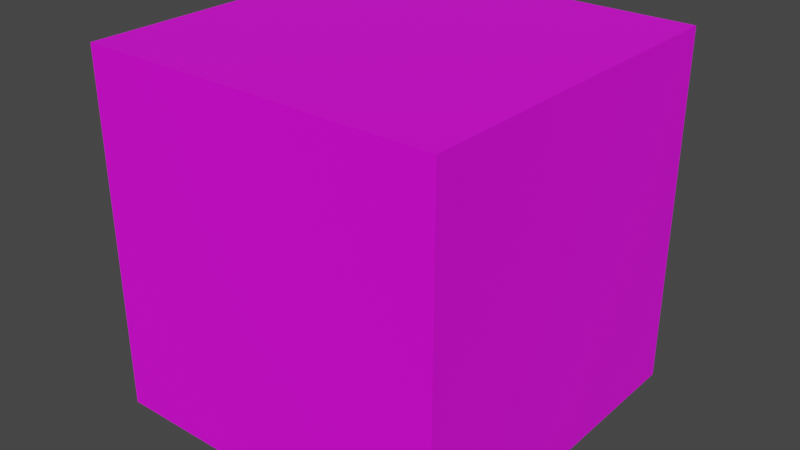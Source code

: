 # Source: LowpolyStartset.blend  (saved by Blender 3.2.14; exported with 4.5.12 LTS)
import bpy
from mathutils import Matrix  # noqa: F401  (used for matrix-valued properties, if any)

bpy.ops.wm.read_factory_settings(use_empty=True)
scene = bpy.context.scene
scene.name = 'Scene'

# ---- collections
col_collection = bpy.data.collections.new('Collection'); scene.collection.children.link(col_collection)

# ---- images (referenced by path relative to the original .blend; pixels are not part of the script)
import os
ASSET_DIR = os.environ.get("B2B_ASSET_DIR", "")  # directory of the original .blend (textures are referenced by path, not embedded)
HERE = os.path.dirname(os.path.abspath(__file__))  # packed textures are extracted next to this script under _unpacked/

def load_image(name, relpath, width, height, colorspace="sRGB"):
    """Load a texture the original file referenced (path relative to the .blend, or extracted next to this script)."""
    p = next((c for c in (os.path.join(HERE, relpath), os.path.join(ASSET_DIR, relpath)) if relpath and os.path.exists(c)), "")
    if p:
        img = bpy.data.images.load(p, check_existing=True)
        img.name = name
    else:  # same state as the original file: an image datablock whose file is absent (Cycles renders it pink)
        img = bpy.data.images.new(name, width, height)
        img.source = "FILE"
        img.filepath = "//" + (relpath or name)
    img.colorspace_settings.name = colorspace
    return img
img_imphenziapalette01_png = load_image('ImphenziaPalette01.png', 'ImphenziaPalette01.png', 1024, 1024, 'sRGB')

# ---- materials (node trees are filled in below, after node groups)
mat_material_001 = bpy.data.materials.new('Material.001')
mat_material_001.use_transparent_shadow = False

# ---- material node trees
mat_material_001.use_nodes = True; mat_material_001.node_tree.nodes.clear()
_N = mat_material_001.node_tree.nodes; _L = mat_material_001.node_tree.links
n0 = _N.new('ShaderNodeBsdfPrincipled'); n0.name = 'Principled BSDF'; n0.location = (10, 300)
n0.distribution = 'GGX'
n0.subsurface_method = 'RANDOM_WALK_SKIN'
n0.inputs[3].default_value = 1.45
n0.inputs[27].default_value = (0.0, 0.0, 0.0, 1.0)
n0.inputs[28].default_value = 1.0
n1 = _N.new('ShaderNodeOutputMaterial'); n1.name = 'Material Output'; n1.location = (300, 300)
n2 = _N.new('ShaderNodeTexImage'); n2.name = 'Image Texture'; n2.location = (-399, 187)
n2.image = img_imphenziapalette01_png
n2.interpolation = 'Closest'
_L.new(n0.outputs[0], n1.inputs[0])
_L.new(n2.outputs[0], n0.inputs[0])
n1.is_active_output = True

# ---- world
world_world = bpy.data.worlds.new('World'); scene.world = world_world
world_world.use_nodes = True; world_world.node_tree.nodes.clear()
_N = world_world.node_tree.nodes; _L = world_world.node_tree.links
n0 = _N.new('ShaderNodeOutputWorld'); n0.name = 'World Output'; n0.location = (300, 300)
n1 = _N.new('ShaderNodeBackground'); n1.name = 'Background'; n1.location = (10, 300)
n1.inputs[0].default_value = (0.05088, 0.05088, 0.05088, 1.0)
_L.new(n1.outputs[0], n0.inputs[0])
n0.is_active_output = True
world_world.color = (0.05088, 0.05088, 0.05088)
world_world.use_sun_shadow = False
world_world.sun_shadow_jitter_overblur = 0.0

# ---- meshes
me_cube = bpy.data.meshes.new('Cube')
me_cube.from_pydata([(-1.0, -1.0, -1.0), (-1.0, -1.0, 1.0), (-1.0, 1.0, -1.0), (-1.0, 1.0, 1.0), (1.0, -1.0, -1.0), (1.0, -1.0, 1.0), (1.0, 1.0, -1.0), (1.0, 1.0, 1.0)], [], [(0, 1, 3, 2), (2, 3, 7, 6), (6, 7, 5, 4), (4, 5, 1, 0), (2, 6, 4, 0), (7, 3, 1, 5)])
_uv = me_cube.uv_layers.new(name='UVMap')
_uv.uv.foreach_set('vector', [0.3326, 0.1931, 0.3326, 0.1931, 0.3326, 0.1931, 0.3326, 0.1931, 0.3326, 0.1931, 0.3326, 0.1931, 0.3326, 0.1931, 0.3326, 0.1931, 0.3326, 0.1931, 0.3326, 0.1931, 0.3326, 0.1931, 0.3326, 0.1931, 0.3326, 0.1931, 0.3326, 0.1931, 0.3326, 0.1931, 0.3326, 0.1931, 0.3326, 0.1931, 0.3326, 0.1931, 0.3326, 0.1931, 0.3326, 0.1931, 0.3326, 0.1931, 0.3326, 0.1931, 0.3326, 0.1931, 0.3326, 0.1931])
me_cube.materials.append(mat_material_001)
me_cube.update()

# ---- objects
ob_cube = bpy.data.objects.new('Cube', me_cube)

# ---- transforms, parenting, visibility, modifiers, constraints
ob_cube.location = (0.0, 0.0, 0.0)

# ---- collection membership
col_collection.objects.link(ob_cube)

# ---- scene / render settings (as saved in the file)
scene.frame_start = 1; scene.frame_end = 250; scene.frame_set(1)
scene.render.engine = 'BLENDER_EEVEE_NEXT'
scene.cycles.sampling_pattern = 'TABULATED_SOBOL'
scene.cycles.use_light_tree = False
scene.view_settings.view_transform = 'Filmic'
bpy.context.view_layer.update()

# ---- added for rendering (the .blend has no active camera and no usable light): camera, sun
cam_auto = bpy.data.cameras.new('AutoCamera')
cam_auto.lens = 50.0
cam_auto.sensor_width = 36.0
cam_auto.clip_end = 1000.0
ob_auto_camera = bpy.data.objects.new('AutoCamera', cam_auto)
scene.collection.objects.link(ob_auto_camera)
ob_auto_camera.location = (3.20507, -3.84609, 2.56406)
ob_auto_camera.rotation_euler = (1.09748, -7.21219e-08, 0.694738)
scene.camera = ob_auto_camera
light_auto_sun = bpy.data.lights.new('AutoSun', 'SUN')
light_auto_sun.energy = 3.0
light_auto_sun.angle = 0.0523599
ob_auto_sun = bpy.data.objects.new('AutoSun', light_auto_sun)
scene.collection.objects.link(ob_auto_sun)
ob_auto_sun.rotation_euler = (0.872665, 0.174533, 0.523599)
bpy.context.view_layer.update()
